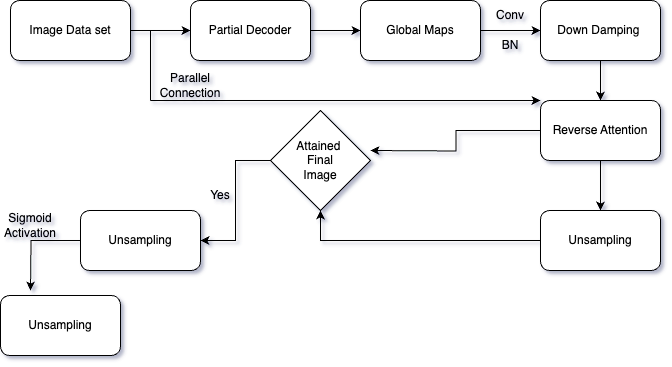

The diagram above was exported from draw.io. Its source (the exported page's mxGraphModel, read from the mxfile embedded in the PNG):
<mxGraphModel dx="1062" dy="641" grid="1" gridSize="10" guides="1" tooltips="1" connect="1" arrows="1" fold="1" page="1" pageScale="1" pageWidth="827" pageHeight="1169" math="0" shadow="0">
  <root>
    <mxCell id="0" />
    <mxCell id="1" parent="0" />
    <mxCell id="5HoS1JXxrFt6yv1vYnsg-10" value="" style="edgeStyle=orthogonalEdgeStyle;rounded=0;orthogonalLoop=1;jettySize=auto;html=1;" parent="1" source="5HoS1JXxrFt6yv1vYnsg-1" target="5HoS1JXxrFt6yv1vYnsg-2" edge="1">
      <mxGeometry relative="1" as="geometry" />
    </mxCell>
    <mxCell id="5HoS1JXxrFt6yv1vYnsg-1" value="Image Data set" style="rounded=1;whiteSpace=wrap;html=1;" parent="1" vertex="1">
      <mxGeometry x="120" y="260" width="120" height="60" as="geometry" />
    </mxCell>
    <mxCell id="5HoS1JXxrFt6yv1vYnsg-11" value="" style="edgeStyle=orthogonalEdgeStyle;rounded=0;orthogonalLoop=1;jettySize=auto;html=1;" parent="1" source="5HoS1JXxrFt6yv1vYnsg-2" target="5HoS1JXxrFt6yv1vYnsg-3" edge="1">
      <mxGeometry relative="1" as="geometry" />
    </mxCell>
    <mxCell id="5HoS1JXxrFt6yv1vYnsg-2" value="Partial Decoder" style="rounded=1;whiteSpace=wrap;html=1;" parent="1" vertex="1">
      <mxGeometry x="300" y="260" width="120" height="60" as="geometry" />
    </mxCell>
    <mxCell id="5HoS1JXxrFt6yv1vYnsg-12" value="" style="edgeStyle=orthogonalEdgeStyle;rounded=0;orthogonalLoop=1;jettySize=auto;html=1;" parent="1" source="5HoS1JXxrFt6yv1vYnsg-3" target="5HoS1JXxrFt6yv1vYnsg-4" edge="1">
      <mxGeometry relative="1" as="geometry" />
    </mxCell>
    <mxCell id="5HoS1JXxrFt6yv1vYnsg-3" value="Global Maps" style="rounded=1;whiteSpace=wrap;html=1;" parent="1" vertex="1">
      <mxGeometry x="470" y="260" width="120" height="60" as="geometry" />
    </mxCell>
    <mxCell id="5HoS1JXxrFt6yv1vYnsg-13" value="" style="edgeStyle=orthogonalEdgeStyle;rounded=0;orthogonalLoop=1;jettySize=auto;html=1;" parent="1" source="5HoS1JXxrFt6yv1vYnsg-4" target="5HoS1JXxrFt6yv1vYnsg-5" edge="1">
      <mxGeometry relative="1" as="geometry" />
    </mxCell>
    <mxCell id="5HoS1JXxrFt6yv1vYnsg-4" value="Down Damping&amp;nbsp;" style="rounded=1;whiteSpace=wrap;html=1;" parent="1" vertex="1">
      <mxGeometry x="650" y="260" width="120" height="60" as="geometry" />
    </mxCell>
    <mxCell id="5HoS1JXxrFt6yv1vYnsg-14" value="" style="edgeStyle=orthogonalEdgeStyle;rounded=0;orthogonalLoop=1;jettySize=auto;html=1;" parent="1" source="5HoS1JXxrFt6yv1vYnsg-5" target="5HoS1JXxrFt6yv1vYnsg-6" edge="1">
      <mxGeometry relative="1" as="geometry" />
    </mxCell>
    <mxCell id="5HoS1JXxrFt6yv1vYnsg-16" style="edgeStyle=orthogonalEdgeStyle;rounded=0;orthogonalLoop=1;jettySize=auto;html=1;" parent="1" source="5HoS1JXxrFt6yv1vYnsg-5" edge="1">
      <mxGeometry relative="1" as="geometry">
        <mxPoint x="480" y="410" as="targetPoint" />
      </mxGeometry>
    </mxCell>
    <mxCell id="5HoS1JXxrFt6yv1vYnsg-5" value="Reverse Attention" style="rounded=1;whiteSpace=wrap;html=1;" parent="1" vertex="1">
      <mxGeometry x="650" y="360" width="120" height="60" as="geometry" />
    </mxCell>
    <mxCell id="5HoS1JXxrFt6yv1vYnsg-15" style="edgeStyle=orthogonalEdgeStyle;rounded=0;orthogonalLoop=1;jettySize=auto;html=1;entryX=0.5;entryY=1;entryDx=0;entryDy=0;" parent="1" source="5HoS1JXxrFt6yv1vYnsg-6" target="5HoS1JXxrFt6yv1vYnsg-9" edge="1">
      <mxGeometry relative="1" as="geometry">
        <mxPoint x="560" y="400" as="targetPoint" />
      </mxGeometry>
    </mxCell>
    <mxCell id="5HoS1JXxrFt6yv1vYnsg-6" value="Unsampling" style="rounded=1;whiteSpace=wrap;html=1;" parent="1" vertex="1">
      <mxGeometry x="650" y="470" width="120" height="60" as="geometry" />
    </mxCell>
    <mxCell id="5HoS1JXxrFt6yv1vYnsg-19" style="edgeStyle=orthogonalEdgeStyle;rounded=0;orthogonalLoop=1;jettySize=auto;html=1;" parent="1" source="5HoS1JXxrFt6yv1vYnsg-7" edge="1">
      <mxGeometry relative="1" as="geometry">
        <mxPoint x="140" y="550" as="targetPoint" />
      </mxGeometry>
    </mxCell>
    <mxCell id="5HoS1JXxrFt6yv1vYnsg-7" value="Unsampling" style="rounded=1;whiteSpace=wrap;html=1;" parent="1" vertex="1">
      <mxGeometry x="190" y="470" width="120" height="60" as="geometry" />
    </mxCell>
    <mxCell id="5HoS1JXxrFt6yv1vYnsg-8" value="Unsampling" style="rounded=1;whiteSpace=wrap;html=1;" parent="1" vertex="1">
      <mxGeometry x="110" y="555" width="120" height="60" as="geometry" />
    </mxCell>
    <mxCell id="5HoS1JXxrFt6yv1vYnsg-20" style="edgeStyle=orthogonalEdgeStyle;rounded=0;orthogonalLoop=1;jettySize=auto;html=1;entryX=1;entryY=0.5;entryDx=0;entryDy=0;" parent="1" source="5HoS1JXxrFt6yv1vYnsg-9" target="5HoS1JXxrFt6yv1vYnsg-7" edge="1">
      <mxGeometry relative="1" as="geometry" />
    </mxCell>
    <mxCell id="5HoS1JXxrFt6yv1vYnsg-9" value="Attained&amp;nbsp;&lt;br&gt;Final&lt;br&gt;Image" style="rhombus;whiteSpace=wrap;html=1;" parent="1" vertex="1">
      <mxGeometry x="380" y="370" width="100" height="100" as="geometry" />
    </mxCell>
    <mxCell id="5HoS1JXxrFt6yv1vYnsg-17" value="" style="endArrow=classic;html=1;rounded=0;" parent="1" edge="1">
      <mxGeometry width="50" height="50" relative="1" as="geometry">
        <mxPoint x="260" y="360" as="sourcePoint" />
        <mxPoint x="650" y="360" as="targetPoint" />
      </mxGeometry>
    </mxCell>
    <mxCell id="5HoS1JXxrFt6yv1vYnsg-18" value="" style="endArrow=none;html=1;rounded=0;" parent="1" edge="1">
      <mxGeometry width="50" height="50" relative="1" as="geometry">
        <mxPoint x="260" y="360" as="sourcePoint" />
        <mxPoint x="260" y="290" as="targetPoint" />
      </mxGeometry>
    </mxCell>
    <mxCell id="5HoS1JXxrFt6yv1vYnsg-21" value="Sigmoid&lt;br&gt;Activation" style="text;html=1;strokeColor=none;fillColor=none;align=center;verticalAlign=middle;whiteSpace=wrap;rounded=0;" parent="1" vertex="1">
      <mxGeometry x="110" y="470" width="60" height="30" as="geometry" />
    </mxCell>
    <mxCell id="5HoS1JXxrFt6yv1vYnsg-23" value="Yes" style="text;html=1;strokeColor=none;fillColor=none;align=center;verticalAlign=middle;whiteSpace=wrap;rounded=0;" parent="1" vertex="1">
      <mxGeometry x="300" y="440" width="60" height="30" as="geometry" />
    </mxCell>
    <mxCell id="5HoS1JXxrFt6yv1vYnsg-24" value="Parallel Connection" style="text;html=1;strokeColor=none;fillColor=none;align=center;verticalAlign=middle;whiteSpace=wrap;rounded=0;" parent="1" vertex="1">
      <mxGeometry x="270" y="330" width="60" height="30" as="geometry" />
    </mxCell>
    <mxCell id="5HoS1JXxrFt6yv1vYnsg-25" value="Conv" style="text;html=1;strokeColor=none;fillColor=none;align=center;verticalAlign=middle;whiteSpace=wrap;rounded=0;" parent="1" vertex="1">
      <mxGeometry x="590" y="260" width="60" height="30" as="geometry" />
    </mxCell>
    <mxCell id="5HoS1JXxrFt6yv1vYnsg-26" value="BN" style="text;html=1;strokeColor=none;fillColor=none;align=center;verticalAlign=middle;whiteSpace=wrap;rounded=0;" parent="1" vertex="1">
      <mxGeometry x="590" y="290" width="60" height="30" as="geometry" />
    </mxCell>
  </root>
</mxGraphModel>